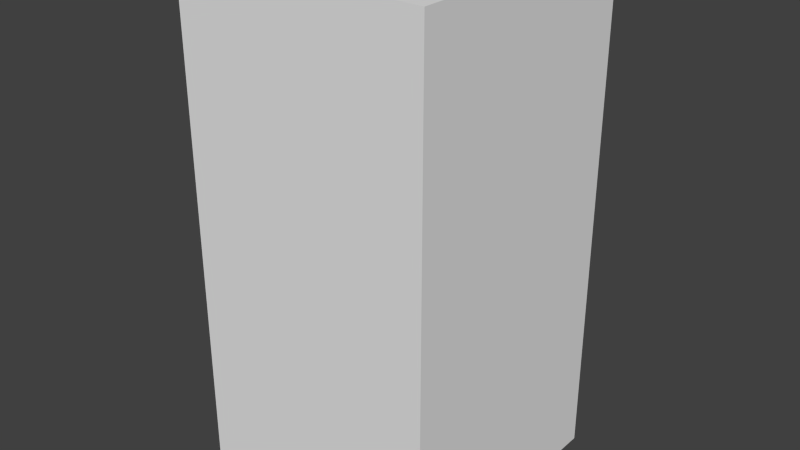 # Source: greenCircleFive.blend  (saved by Blender 2.68.0; exported with 4.5.12 LTS)
import bpy
from mathutils import Matrix  # noqa: F401  (used for matrix-valued properties, if any)

bpy.ops.wm.read_factory_settings(use_empty=True)
scene = bpy.context.scene
scene.name = 'Scene'

# ---- collections
col_collection_1 = bpy.data.collections.new('Collection 1'); scene.collection.children.link(col_collection_1)

# ---- world
world_world = bpy.data.worlds.new('World'); scene.world = world_world
world_world.color = (0.05088, 0.05088, 0.05088)
world_world.use_sun_shadow = False
world_world.sun_shadow_jitter_overblur = 0.0
world_world.cycles.sampling_method = 'MANUAL'
world_world.cycles.sample_map_resolution = 256

# ---- meshes
me_greencirclefive = bpy.data.meshes.new('greenCircleFive')
me_greencirclefive.from_pydata([(-0.5, -0.5, -1.0), (-0.5, 0.5, -1.0), (0.5, 0.5, -1.0), (0.5, -0.5, -1.0), (-0.5, -0.5, 1.0), (-0.5, 0.5, 1.0), (0.5, 0.5, 1.0), (0.5, -0.5, 1.0)], [], [(4, 5, 1, 0), (5, 6, 2, 1), (6, 7, 3, 2), (7, 4, 0, 3), (0, 1, 2, 3), (7, 6, 5, 4)])
me_greencirclefive.use_remesh_preserve_volume = False
me_greencirclefive.use_remesh_preserve_attributes = False
me_greencirclefive.use_mirror_vertex_groups = False
me_greencirclefive.update()

# ---- objects
ob_greencirclefive = bpy.data.objects.new('greenCircleFive', me_greencirclefive)

# ---- transforms, parenting, visibility, modifiers, constraints
ob_greencirclefive.location = (0.0, 0.0, 0.0)
ob_greencirclefive.lineart.crease_threshold = 0.0

# ---- collection membership
col_collection_1.objects.link(ob_greencirclefive)

# ---- scene / render settings (as saved in the file)
scene.frame_start = 1; scene.frame_end = 250; scene.frame_set(1)
scene.render.engine = 'BLENDER_EEVEE_NEXT'
scene.render.image_settings.color_mode = 'RGB'
scene.render.image_settings.compression = 90
scene.render.resolution_percentage = 50
scene.render.dither_intensity = 0.0
scene.cycles.use_denoising = False
scene.cycles.samples = 10
scene.cycles.sampling_pattern = 'TABULATED_SOBOL'
scene.cycles.light_sampling_threshold = 0.0
scene.cycles.use_adaptive_sampling = False
scene.cycles.use_light_tree = False
scene.cycles.blur_glossy = 0.0
scene.cycles.volume_bounces = 1
scene.cycles.pixel_filter_type = 'GAUSSIAN'
scene.cycles.sample_clamp_indirect = 0.0
scene.view_settings.view_transform = 'Standard'
bpy.context.view_layer.update()

# ---- added for rendering (the .blend has no active camera and no usable light): camera, sun
cam_auto = bpy.data.cameras.new('AutoCamera')
cam_auto.lens = 50.0
cam_auto.sensor_width = 36.0
cam_auto.clip_end = 1000.0
ob_auto_camera = bpy.data.objects.new('AutoCamera', cam_auto)
scene.collection.objects.link(ob_auto_camera)
ob_auto_camera.location = (2.26633, -2.71959, 1.81306)
ob_auto_camera.rotation_euler = (1.09748, -7.21219e-08, 0.694738)
scene.camera = ob_auto_camera
light_auto_sun = bpy.data.lights.new('AutoSun', 'SUN')
light_auto_sun.energy = 3.0
light_auto_sun.angle = 0.0523599
ob_auto_sun = bpy.data.objects.new('AutoSun', light_auto_sun)
scene.collection.objects.link(ob_auto_sun)
ob_auto_sun.rotation_euler = (0.872665, 0.174533, 0.523599)
bpy.context.view_layer.update()
